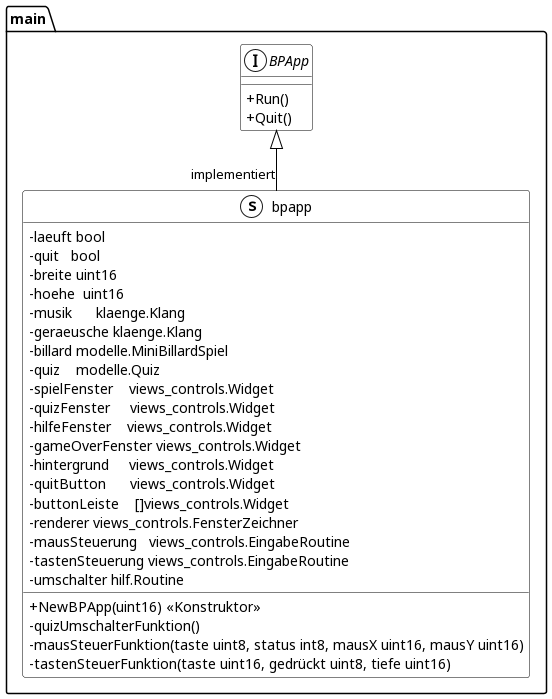

The diagram above was rendered by PlantUML. Its source (embedded in the PNG):
@startuml
skinparam classAttributeIconSize 0
skinparam class {
BackgroundColor White
ArrowColor Black
BorderColor Black
}
namespace main {
    interface BPApp << (I,White) >> {
        + Run() 
        + Quit() 

    }
    class bpapp << (s,White) >> {
	    - laeuft bool
	    - quit   bool
	    - breite uint16
	    - hoehe  uint16
	    - musik      klaenge.Klang
	    - geraeusche klaenge.Klang
	    - billard modelle.MiniBillardSpiel
	    - quiz    modelle.Quiz
	    - spielFenster    views_controls.Widget
	    - quizFenster     views_controls.Widget
	    - hilfeFenster    views_controls.Widget
	    - gameOverFenster views_controls.Widget
	    - hintergrund     views_controls.Widget
	    - quitButton      views_controls.Widget
	    - buttonLeiste    []views_controls.Widget
	    - renderer views_controls.FensterZeichner
	    - mausSteuerung   views_controls.EingabeRoutine
	    - tastenSteuerung views_controls.EingabeRoutine
	    - umschalter hilf.Routine

        + NewBPApp(uint16) << Konstruktor >>
        - quizUmschalterFunktion()
        - mausSteuerFunktion(taste uint8, status int8, mausX uint16, mausY uint16)
        - tastenSteuerFunktion(taste uint16, gedrückt uint8, tiefe uint16)
    }
}

"main.BPApp" <|-- "implementiert""main.bpapp"

@enduml